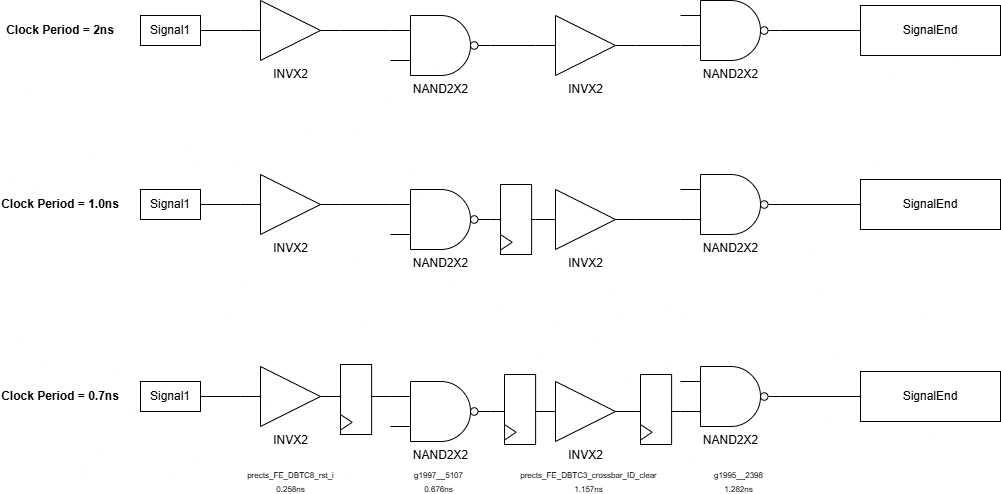

The diagram above was exported from draw.io. Its source (the exported page's mxGraphModel, read from the mxfile embedded in the PNG):
<mxGraphModel dx="1884" dy="530" grid="1" gridSize="10" guides="1" tooltips="1" connect="1" arrows="1" fold="1" page="1" pageScale="1" pageWidth="850" pageHeight="1100" math="0" shadow="0">
  <root>
    <mxCell id="0" />
    <mxCell id="1" parent="0" />
    <mxCell id="moouuIq3fOhL3dOQkzfp-2" parent="1" style="verticalLabelPosition=bottom;shadow=0;dashed=0;align=center;html=1;verticalAlign=top;shape=mxgraph.electrical.logic_gates.buffer2;" value="INVX2" vertex="1">
      <mxGeometry height="60" width="100" x="130" y="106" as="geometry" />
    </mxCell>
    <mxCell id="moouuIq3fOhL3dOQkzfp-12" edge="1" parent="1" source="moouuIq3fOhL3dOQkzfp-4" style="edgeStyle=orthogonalEdgeStyle;rounded=0;orthogonalLoop=1;jettySize=auto;html=1;exitX=1;exitY=0.5;exitDx=0;exitDy=0;exitPerimeter=0;entryX=0;entryY=0.5;entryDx=0;entryDy=0;endArrow=none;endFill=0;" target="moouuIq3fOhL3dOQkzfp-5">
      <mxGeometry relative="1" as="geometry" />
    </mxCell>
    <mxCell id="moouuIq3fOhL3dOQkzfp-4" parent="1" style="verticalLabelPosition=bottom;shadow=0;dashed=0;align=center;html=1;verticalAlign=top;shape=mxgraph.electrical.logic_gates.logic_gate;operation=and;negating=1;negSize=0.15;" value="NAND2X2" vertex="1">
      <mxGeometry height="60" width="100" x="280" y="121" as="geometry" />
    </mxCell>
    <mxCell id="moouuIq3fOhL3dOQkzfp-5" parent="1" style="verticalLabelPosition=bottom;shadow=0;dashed=0;align=center;html=1;verticalAlign=top;shape=mxgraph.electrical.logic_gates.buffer2;" value="INVX2" vertex="1">
      <mxGeometry height="60" width="100" x="425" y="121" as="geometry" />
    </mxCell>
    <mxCell id="moouuIq3fOhL3dOQkzfp-23" edge="1" parent="1" source="moouuIq3fOhL3dOQkzfp-6" style="edgeStyle=orthogonalEdgeStyle;rounded=0;orthogonalLoop=1;jettySize=auto;html=1;exitX=1;exitY=0.5;exitDx=0;exitDy=0;exitPerimeter=0;entryX=0;entryY=0.5;entryDx=0;entryDy=0;endArrow=none;endFill=0;" target="moouuIq3fOhL3dOQkzfp-21">
      <mxGeometry relative="1" as="geometry" />
    </mxCell>
    <mxCell id="moouuIq3fOhL3dOQkzfp-6" parent="1" style="verticalLabelPosition=bottom;shadow=0;dashed=0;align=center;html=1;verticalAlign=top;shape=mxgraph.electrical.logic_gates.logic_gate;operation=and;negating=1;negSize=0.15;" value="NAND2X2" vertex="1">
      <mxGeometry height="60" width="100" x="570" y="106" as="geometry" />
    </mxCell>
    <mxCell id="moouuIq3fOhL3dOQkzfp-9" edge="1" parent="1" source="moouuIq3fOhL3dOQkzfp-2" style="rounded=0;orthogonalLoop=1;jettySize=auto;html=1;exitX=1;exitY=0.5;exitDx=0;exitDy=0;entryX=0;entryY=0.25;entryDx=0;entryDy=0;entryPerimeter=0;edgeStyle=orthogonalEdgeStyle;endArrow=none;endFill=0;" target="moouuIq3fOhL3dOQkzfp-4">
      <mxGeometry relative="1" as="geometry" />
    </mxCell>
    <mxCell id="moouuIq3fOhL3dOQkzfp-11" edge="1" parent="1" source="moouuIq3fOhL3dOQkzfp-5" style="edgeStyle=orthogonalEdgeStyle;rounded=0;orthogonalLoop=1;jettySize=auto;html=1;exitX=1;exitY=0.5;exitDx=0;exitDy=0;entryX=0;entryY=0.75;entryDx=0;entryDy=0;entryPerimeter=0;endArrow=none;endFill=0;" target="moouuIq3fOhL3dOQkzfp-6">
      <mxGeometry relative="1" as="geometry" />
    </mxCell>
    <mxCell id="moouuIq3fOhL3dOQkzfp-15" edge="1" parent="1" source="moouuIq3fOhL3dOQkzfp-14" style="edgeStyle=orthogonalEdgeStyle;rounded=0;orthogonalLoop=1;jettySize=auto;html=1;exitX=1;exitY=0.5;exitDx=0;exitDy=0;entryX=0;entryY=0.5;entryDx=0;entryDy=0;endArrow=none;endFill=0;" target="moouuIq3fOhL3dOQkzfp-2">
      <mxGeometry relative="1" as="geometry" />
    </mxCell>
    <mxCell id="moouuIq3fOhL3dOQkzfp-14" parent="1" style="rounded=0;whiteSpace=wrap;html=1;" value="Signal1" vertex="1">
      <mxGeometry height="30" width="60" x="30" y="121" as="geometry" />
    </mxCell>
    <mxCell id="moouuIq3fOhL3dOQkzfp-21" parent="1" style="rounded=0;whiteSpace=wrap;html=1;" value="SignalEnd" vertex="1">
      <mxGeometry height="50" width="140" x="750" y="111" as="geometry" />
    </mxCell>
    <mxCell id="moouuIq3fOhL3dOQkzfp-27" parent="1" style="verticalLabelPosition=bottom;shadow=0;dashed=0;align=center;html=1;verticalAlign=top;shape=mxgraph.electrical.logic_gates.buffer2;" value="INVX2" vertex="1">
      <mxGeometry height="60" width="100" x="130" y="280" as="geometry" />
    </mxCell>
    <mxCell id="moouuIq3fOhL3dOQkzfp-28" edge="1" parent="1" source="moouuIq3fOhL3dOQkzfp-30" style="edgeStyle=orthogonalEdgeStyle;rounded=0;orthogonalLoop=1;jettySize=auto;html=1;exitX=1;exitY=0.5;exitDx=0;exitDy=0;exitPerimeter=0;entryX=0;entryY=0.5;entryDx=0;entryDy=0;endArrow=none;endFill=0;" target="moouuIq3fOhL3dOQkzfp-31">
      <mxGeometry relative="1" as="geometry" />
    </mxCell>
    <mxCell id="moouuIq3fOhL3dOQkzfp-30" parent="1" style="verticalLabelPosition=bottom;shadow=0;dashed=0;align=center;html=1;verticalAlign=top;shape=mxgraph.electrical.logic_gates.logic_gate;operation=and;negating=1;negSize=0.15;" value="NAND2X2" vertex="1">
      <mxGeometry height="60" width="100" x="280" y="295" as="geometry" />
    </mxCell>
    <mxCell id="moouuIq3fOhL3dOQkzfp-31" parent="1" style="verticalLabelPosition=bottom;shadow=0;dashed=0;align=center;html=1;verticalAlign=top;shape=mxgraph.electrical.logic_gates.buffer2;" value="INVX2" vertex="1">
      <mxGeometry height="60" width="100" x="425" y="295" as="geometry" />
    </mxCell>
    <mxCell id="moouuIq3fOhL3dOQkzfp-32" edge="1" parent="1" source="moouuIq3fOhL3dOQkzfp-34" style="edgeStyle=orthogonalEdgeStyle;rounded=0;orthogonalLoop=1;jettySize=auto;html=1;exitX=1;exitY=0.5;exitDx=0;exitDy=0;exitPerimeter=0;entryX=0;entryY=0.5;entryDx=0;entryDy=0;endArrow=none;endFill=0;" target="moouuIq3fOhL3dOQkzfp-41">
      <mxGeometry relative="1" as="geometry" />
    </mxCell>
    <mxCell id="moouuIq3fOhL3dOQkzfp-34" parent="1" style="verticalLabelPosition=bottom;shadow=0;dashed=0;align=center;html=1;verticalAlign=top;shape=mxgraph.electrical.logic_gates.logic_gate;operation=and;negating=1;negSize=0.15;" value="NAND2X2" vertex="1">
      <mxGeometry height="60" width="100" x="570" y="280" as="geometry" />
    </mxCell>
    <mxCell id="moouuIq3fOhL3dOQkzfp-35" edge="1" parent="1" source="moouuIq3fOhL3dOQkzfp-27" style="rounded=0;orthogonalLoop=1;jettySize=auto;html=1;exitX=1;exitY=0.5;exitDx=0;exitDy=0;entryX=0;entryY=0.25;entryDx=0;entryDy=0;entryPerimeter=0;edgeStyle=orthogonalEdgeStyle;endArrow=none;endFill=0;" target="moouuIq3fOhL3dOQkzfp-30">
      <mxGeometry relative="1" as="geometry" />
    </mxCell>
    <mxCell id="moouuIq3fOhL3dOQkzfp-37" edge="1" parent="1" source="moouuIq3fOhL3dOQkzfp-31" style="edgeStyle=orthogonalEdgeStyle;rounded=0;orthogonalLoop=1;jettySize=auto;html=1;exitX=1;exitY=0.5;exitDx=0;exitDy=0;entryX=0;entryY=0.75;entryDx=0;entryDy=0;entryPerimeter=0;endArrow=none;endFill=0;" target="moouuIq3fOhL3dOQkzfp-34">
      <mxGeometry relative="1" as="geometry" />
    </mxCell>
    <mxCell id="moouuIq3fOhL3dOQkzfp-39" edge="1" parent="1" source="moouuIq3fOhL3dOQkzfp-40" style="edgeStyle=orthogonalEdgeStyle;rounded=0;orthogonalLoop=1;jettySize=auto;html=1;exitX=1;exitY=0.5;exitDx=0;exitDy=0;entryX=0;entryY=0.5;entryDx=0;entryDy=0;endArrow=none;endFill=0;" target="moouuIq3fOhL3dOQkzfp-27">
      <mxGeometry relative="1" as="geometry" />
    </mxCell>
    <mxCell id="moouuIq3fOhL3dOQkzfp-40" parent="1" style="rounded=0;whiteSpace=wrap;html=1;" value="Signal1" vertex="1">
      <mxGeometry height="30" width="60" x="30" y="295" as="geometry" />
    </mxCell>
    <mxCell id="moouuIq3fOhL3dOQkzfp-41" parent="1" style="rounded=0;whiteSpace=wrap;html=1;" value="SignalEnd" vertex="1">
      <mxGeometry height="50" width="140" x="750" y="285" as="geometry" />
    </mxCell>
    <mxCell id="moouuIq3fOhL3dOQkzfp-42" parent="1" style="text;html=1;whiteSpace=wrap;strokeColor=none;fillColor=none;align=center;verticalAlign=middle;rounded=0;fontStyle=1" value="Clock Period = 2ns" vertex="1">
      <mxGeometry height="30" width="120" x="-110" y="121" as="geometry" />
    </mxCell>
    <mxCell id="moouuIq3fOhL3dOQkzfp-43" parent="1" style="text;html=1;whiteSpace=wrap;strokeColor=none;fillColor=none;align=center;verticalAlign=middle;rounded=0;fontStyle=1" value="Clock Period = 1.0ns" vertex="1">
      <mxGeometry height="30" width="120" x="-110" y="295" as="geometry" />
    </mxCell>
    <mxCell id="moouuIq3fOhL3dOQkzfp-45" parent="1" style="verticalLabelPosition=bottom;shadow=0;dashed=0;align=center;html=1;verticalAlign=top;shape=mxgraph.electrical.logic_gates.buffer2;" value="INVX2" vertex="1">
      <mxGeometry height="60" width="100" x="130" y="472" as="geometry" />
    </mxCell>
    <mxCell id="moouuIq3fOhL3dOQkzfp-46" edge="1" parent="1" source="moouuIq3fOhL3dOQkzfp-48" style="edgeStyle=orthogonalEdgeStyle;rounded=0;orthogonalLoop=1;jettySize=auto;html=1;exitX=1;exitY=0.5;exitDx=0;exitDy=0;exitPerimeter=0;entryX=0;entryY=0.5;entryDx=0;entryDy=0;endArrow=none;endFill=0;" target="moouuIq3fOhL3dOQkzfp-49">
      <mxGeometry relative="1" as="geometry" />
    </mxCell>
    <mxCell id="moouuIq3fOhL3dOQkzfp-47" connectable="0" parent="moouuIq3fOhL3dOQkzfp-46" style="edgeLabel;html=1;align=center;verticalAlign=middle;resizable=0;points=[];" value="&lt;font style=&quot;font-size: 8px;&quot;&gt;g1997__5107&lt;/font&gt;&lt;div&gt;&lt;font style=&quot;font-size: 8px;&quot;&gt;0.676ns&lt;/font&gt;&lt;/div&gt;" vertex="1">
      <mxGeometry relative="1" x="-0.2659" y="3" as="geometry">
        <mxPoint x="-70" y="72" as="offset" />
      </mxGeometry>
    </mxCell>
    <mxCell id="moouuIq3fOhL3dOQkzfp-48" parent="1" style="verticalLabelPosition=bottom;shadow=0;dashed=0;align=center;html=1;verticalAlign=top;shape=mxgraph.electrical.logic_gates.logic_gate;operation=and;negating=1;negSize=0.15;" value="NAND2X2" vertex="1">
      <mxGeometry height="60" width="100" x="280" y="487" as="geometry" />
    </mxCell>
    <mxCell id="moouuIq3fOhL3dOQkzfp-49" parent="1" style="verticalLabelPosition=bottom;shadow=0;dashed=0;align=center;html=1;verticalAlign=top;shape=mxgraph.electrical.logic_gates.buffer2;" value="INVX2" vertex="1">
      <mxGeometry height="60" width="100" x="425" y="487" as="geometry" />
    </mxCell>
    <mxCell id="moouuIq3fOhL3dOQkzfp-50" edge="1" parent="1" source="moouuIq3fOhL3dOQkzfp-52" style="edgeStyle=orthogonalEdgeStyle;rounded=0;orthogonalLoop=1;jettySize=auto;html=1;exitX=1;exitY=0.5;exitDx=0;exitDy=0;exitPerimeter=0;entryX=0;entryY=0.5;entryDx=0;entryDy=0;endArrow=none;endFill=0;" target="moouuIq3fOhL3dOQkzfp-59">
      <mxGeometry relative="1" as="geometry" />
    </mxCell>
    <mxCell id="moouuIq3fOhL3dOQkzfp-51" connectable="0" parent="moouuIq3fOhL3dOQkzfp-50" style="edgeLabel;html=1;align=center;verticalAlign=middle;resizable=0;points=[];" value="&lt;font style=&quot;font-size: 8px;&quot;&gt;g1995__2398&lt;/font&gt;&lt;div&gt;&lt;font style=&quot;font-size: 8px;&quot;&gt;1.282ns&lt;/font&gt;&lt;/div&gt;" vertex="1">
      <mxGeometry relative="1" x="-0.7695" y="-1" as="geometry">
        <mxPoint x="-52" y="83" as="offset" />
      </mxGeometry>
    </mxCell>
    <mxCell id="moouuIq3fOhL3dOQkzfp-52" parent="1" style="verticalLabelPosition=bottom;shadow=0;dashed=0;align=center;html=1;verticalAlign=top;shape=mxgraph.electrical.logic_gates.logic_gate;operation=and;negating=1;negSize=0.15;" value="NAND2X2" vertex="1">
      <mxGeometry height="60" width="100" x="570" y="472" as="geometry" />
    </mxCell>
    <mxCell id="moouuIq3fOhL3dOQkzfp-53" edge="1" parent="1" source="moouuIq3fOhL3dOQkzfp-45" style="rounded=0;orthogonalLoop=1;jettySize=auto;html=1;exitX=1;exitY=0.5;exitDx=0;exitDy=0;entryX=0;entryY=0.25;entryDx=0;entryDy=0;entryPerimeter=0;edgeStyle=orthogonalEdgeStyle;endArrow=none;endFill=0;" target="moouuIq3fOhL3dOQkzfp-48">
      <mxGeometry relative="1" as="geometry" />
    </mxCell>
    <mxCell id="moouuIq3fOhL3dOQkzfp-54" connectable="0" parent="moouuIq3fOhL3dOQkzfp-53" style="edgeLabel;html=1;align=center;verticalAlign=middle;resizable=0;points=[];" value="&lt;font style=&quot;font-size: 8px;&quot;&gt;prects_FE_DBTC8_rst_i&lt;/font&gt;&lt;div&gt;&lt;font style=&quot;font-size: 8px;&quot;&gt;0.258ns&lt;/font&gt;&lt;/div&gt;" vertex="1">
      <mxGeometry relative="1" x="0.0055" y="-1" as="geometry">
        <mxPoint x="-76" y="83" as="offset" />
      </mxGeometry>
    </mxCell>
    <mxCell id="moouuIq3fOhL3dOQkzfp-55" edge="1" parent="1" source="moouuIq3fOhL3dOQkzfp-49" style="edgeStyle=orthogonalEdgeStyle;rounded=0;orthogonalLoop=1;jettySize=auto;html=1;exitX=1;exitY=0.5;exitDx=0;exitDy=0;entryX=0;entryY=0.75;entryDx=0;entryDy=0;entryPerimeter=0;endArrow=none;endFill=0;" target="moouuIq3fOhL3dOQkzfp-52">
      <mxGeometry relative="1" as="geometry" />
    </mxCell>
    <mxCell id="moouuIq3fOhL3dOQkzfp-56" connectable="0" parent="moouuIq3fOhL3dOQkzfp-55" style="edgeLabel;html=1;align=center;verticalAlign=middle;resizable=0;points=[];" value="&lt;font style=&quot;font-size: 8px;&quot;&gt;prects_FE_DBTC3_crossbar_ID_clear&lt;/font&gt;&lt;div&gt;&lt;span style=&quot;font-size: 8px;&quot;&gt;1.157ns&lt;/span&gt;&lt;/div&gt;" vertex="1">
      <mxGeometry relative="1" x="0.0023" as="geometry">
        <mxPoint x="-71" y="69" as="offset" />
      </mxGeometry>
    </mxCell>
    <mxCell id="moouuIq3fOhL3dOQkzfp-57" edge="1" parent="1" source="moouuIq3fOhL3dOQkzfp-58" style="edgeStyle=orthogonalEdgeStyle;rounded=0;orthogonalLoop=1;jettySize=auto;html=1;exitX=1;exitY=0.5;exitDx=0;exitDy=0;entryX=0;entryY=0.5;entryDx=0;entryDy=0;endArrow=none;endFill=0;" target="moouuIq3fOhL3dOQkzfp-45">
      <mxGeometry relative="1" as="geometry" />
    </mxCell>
    <mxCell id="moouuIq3fOhL3dOQkzfp-58" parent="1" style="rounded=0;whiteSpace=wrap;html=1;" value="Signal1" vertex="1">
      <mxGeometry height="30" width="60" x="30" y="487" as="geometry" />
    </mxCell>
    <mxCell id="moouuIq3fOhL3dOQkzfp-59" parent="1" style="rounded=0;whiteSpace=wrap;html=1;" value="SignalEnd" vertex="1">
      <mxGeometry height="50" width="140" x="750" y="477" as="geometry" />
    </mxCell>
    <mxCell id="moouuIq3fOhL3dOQkzfp-60" parent="1" style="text;html=1;whiteSpace=wrap;strokeColor=none;fillColor=none;align=center;verticalAlign=middle;rounded=0;fontStyle=1" value="Clock Period = 0.7ns" vertex="1">
      <mxGeometry height="30" width="120" x="-110" y="487" as="geometry" />
    </mxCell>
    <mxCell id="moouuIq3fOhL3dOQkzfp-63" connectable="0" parent="1" style="group" value="" vertex="1">
      <mxGeometry height="70" width="31.11" x="390" y="290" as="geometry" />
    </mxCell>
    <mxCell id="moouuIq3fOhL3dOQkzfp-61" parent="moouuIq3fOhL3dOQkzfp-63" style="rounded=0;whiteSpace=wrap;html=1;" value="" vertex="1">
      <mxGeometry height="70" width="31.11" as="geometry" />
    </mxCell>
    <mxCell id="moouuIq3fOhL3dOQkzfp-62" parent="moouuIq3fOhL3dOQkzfp-63" style="triangle;whiteSpace=wrap;html=1;" value="" vertex="1">
      <mxGeometry height="15.555555555555555" width="11.66625" y="49.99888888888889" as="geometry" />
    </mxCell>
    <mxCell id="moouuIq3fOhL3dOQkzfp-66" connectable="0" parent="1" style="group" value="" vertex="1">
      <mxGeometry height="70" width="31.11" x="394" y="480" as="geometry" />
    </mxCell>
    <mxCell id="moouuIq3fOhL3dOQkzfp-67" parent="moouuIq3fOhL3dOQkzfp-66" style="rounded=0;whiteSpace=wrap;html=1;" value="" vertex="1">
      <mxGeometry height="70" width="31.11" as="geometry" />
    </mxCell>
    <mxCell id="moouuIq3fOhL3dOQkzfp-68" parent="moouuIq3fOhL3dOQkzfp-66" style="triangle;whiteSpace=wrap;html=1;" value="" vertex="1">
      <mxGeometry height="15.555555555555555" width="11.66625" y="49.99888888888889" as="geometry" />
    </mxCell>
    <mxCell id="moouuIq3fOhL3dOQkzfp-72" connectable="0" parent="1" style="group" value="" vertex="1">
      <mxGeometry height="70" width="31.11" x="230" y="470" as="geometry" />
    </mxCell>
    <mxCell id="moouuIq3fOhL3dOQkzfp-73" parent="moouuIq3fOhL3dOQkzfp-72" style="rounded=0;whiteSpace=wrap;html=1;" value="" vertex="1">
      <mxGeometry height="70" width="31.11" as="geometry" />
    </mxCell>
    <mxCell id="moouuIq3fOhL3dOQkzfp-74" parent="moouuIq3fOhL3dOQkzfp-72" style="triangle;whiteSpace=wrap;html=1;" value="" vertex="1">
      <mxGeometry height="15.555555555555555" width="11.66625" y="49.99888888888889" as="geometry" />
    </mxCell>
    <mxCell id="moouuIq3fOhL3dOQkzfp-75" connectable="0" parent="1" style="group" value="" vertex="1">
      <mxGeometry height="70" width="31.11" x="530" y="480" as="geometry" />
    </mxCell>
    <mxCell id="moouuIq3fOhL3dOQkzfp-76" parent="moouuIq3fOhL3dOQkzfp-75" style="rounded=0;whiteSpace=wrap;html=1;" value="" vertex="1">
      <mxGeometry height="70" width="31.11" as="geometry" />
    </mxCell>
    <mxCell id="moouuIq3fOhL3dOQkzfp-77" parent="moouuIq3fOhL3dOQkzfp-75" style="triangle;whiteSpace=wrap;html=1;" value="" vertex="1">
      <mxGeometry height="15.555555555555555" width="11.66625" y="49.99888888888889" as="geometry" />
    </mxCell>
  </root>
</mxGraphModel>